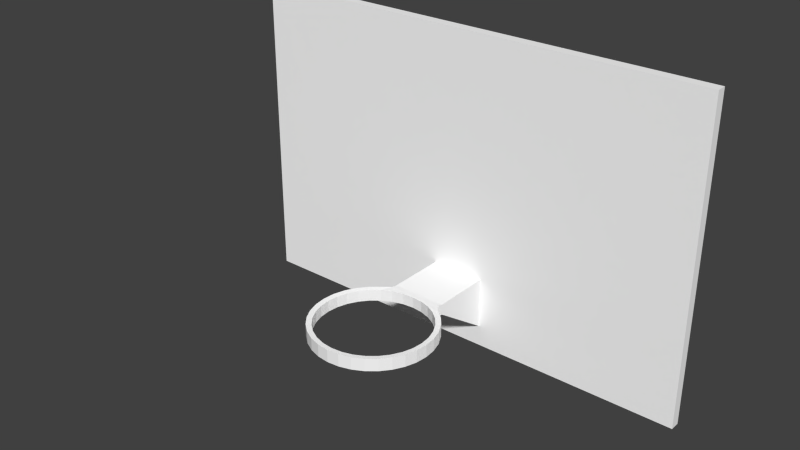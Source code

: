 # Source: hoop.blend  (saved by Blender 2.57.0; exported with 4.5.12 LTS)
import bpy
from mathutils import Matrix  # noqa: F401  (used for matrix-valued properties, if any)

bpy.ops.wm.read_factory_settings(use_empty=True)
scene = bpy.context.scene
scene.name = 'Scene'

# ---- collections
col_collection_1 = bpy.data.collections.new('Collection 1'); scene.collection.children.link(col_collection_1)

# ---- materials (node trees are filled in below, after node groups)
mat_material = bpy.data.materials.new('Material')
mat_material.alpha_threshold = 0.0
mat_material.use_transparent_shadow = False
mat_material.diffuse_color = (1.0, 1.0, 1.0, 1.0)
mat_material.roughness = 0.5
mat_material.line_color = (0.0, 0.0, 0.0, 1.0)

# ---- material node trees

# ---- world
world_world = bpy.data.worlds.new('World'); scene.world = world_world
world_world.color = (0.05088, 0.05088, 0.05088)
world_world.use_sun_shadow = False
world_world.sun_shadow_jitter_overblur = 0.0
world_world.cycles.sampling_method = 'MANUAL'
world_world.cycles.sample_map_resolution = 256

# ---- meshes
me_cube = bpy.data.meshes.new('Cube')
me_cube.from_pydata([(1.0, 1.0, -1.0), (1.0, -1.0, -1.0), (-1.0, -1.0, -1.0), (-1.0, 1.0, -1.0), (1.0, 1.0, 1.0), (1.0, -1.0, 1.0), (-1.0, -1.0, 1.0), (-1.0, 1.0, 1.0), (-1.0, -1.0, 1.0), (1.0, -1.0, 1.0), (-1.0, -1.0, -1.0), (1.0, -1.0, -1.0), (0.1152, -1.0, -0.8649), (-0.1152, -1.0, -0.8649), (0.1152, -1.0, -0.5337), (-0.1152, -1.0, -0.5337), (-0.1152, -12.97, -0.5337), (0.1152, -12.97, -0.5337), (-0.1152, -12.92, -0.6011), (0.1152, -12.92, -0.6011), (0.1151, -14.12, -0.6001), (-0.1147, -14.13, -0.6001), (0.1151, -14.15, -0.5267), (-0.1147, -14.16, -0.5267), (0.1404, -15.67, -0.599), (0.1789, -17.17, -0.599), (0.2105, -19.0, -0.599), (0.234, -21.09, -0.599), (0.2485, -23.36, -0.599), (0.2533, -25.71, -0.599), (0.2485, -28.07, -0.599), (0.234, -30.34, -0.599), (0.2105, -32.42, -0.599), (0.1789, -34.25, -0.599), (0.1404, -35.76, -0.599), (0.0964, -36.87, -0.599), (0.04871, -37.56, -0.599), (-0.0008921, -37.79, -0.599), (-0.05049, -37.56, -0.599), (-0.09818, -36.87, -0.599), (-0.1421, -35.76, -0.599), (-0.1807, -34.25, -0.599), (-0.2123, -32.42, -0.599), (-0.2358, -30.34, -0.599), (-0.2502, -28.07, -0.599), (-0.2551, -25.71, -0.599), (-0.2502, -23.36, -0.599), (-0.2358, -21.09, -0.599), (-0.2123, -19.0, -0.599), (-0.1807, -17.17, -0.599), (-0.1421, -15.67, -0.599), (0.1404, -15.67, -0.5196), (0.1789, -17.17, -0.5196), (0.2105, -19.0, -0.5196), (0.234, -21.09, -0.5196), (0.2485, -23.36, -0.5196), (0.2533, -25.71, -0.5196), (0.2485, -28.07, -0.5196), (0.234, -30.34, -0.5196), (0.2105, -32.42, -0.5196), (0.1789, -34.25, -0.5196), (0.1404, -35.76, -0.5196), (0.0964, -36.87, -0.5196), (0.04871, -37.56, -0.5196), (-0.0008918, -37.79, -0.5196), (-0.05049, -37.56, -0.5196), (-0.09818, -36.87, -0.5196), (-0.1421, -35.76, -0.5196), (-0.1807, -34.25, -0.5196), (-0.2123, -32.42, -0.5196), (-0.2358, -30.34, -0.5196), (-0.2502, -28.07, -0.5196), (-0.2551, -25.71, -0.5196), (-0.2502, -23.36, -0.5196), (-0.2358, -21.09, -0.5196), (-0.2123, -19.0, -0.5196), (-0.1807, -17.17, -0.5196), (-0.1421, -15.67, -0.5196), (-0.0462, -14.89, -0.525), (-0.08977, -15.52, -0.523), (-0.1299, -16.54, -0.523), (-0.1651, -17.91, -0.523), (-0.194, -19.58, -0.523), (-0.2155, -21.49, -0.523), (-0.2287, -23.56, -0.523), (-0.2331, -25.71, -0.523), (-0.2287, -27.87, -0.523), (-0.2155, -29.94, -0.523), (-0.194, -31.84, -0.523), (-0.1651, -33.52, -0.523), (-0.1299, -34.89, -0.523), (-0.08977, -35.91, -0.523), (-0.0462, -36.54, -0.523), (-0.0008918, -36.75, -0.523), (0.04442, -36.54, -0.523), (0.08798, -35.91, -0.523), (0.1281, -34.89, -0.523), (0.1633, -33.52, -0.523), (0.1922, -31.84, -0.523), (0.2137, -29.94, -0.523), (0.2269, -27.87, -0.523), (0.2313, -25.71, -0.523), (0.2269, -23.56, -0.523), (0.2137, -21.49, -0.523), (0.1922, -19.58, -0.523), (0.1633, -17.91, -0.523), (0.1281, -16.54, -0.523), (0.08798, -15.52, -0.523), (0.04442, -14.89, -0.525), (-0.0008917, -14.68, -0.5263), (-0.0462, -14.89, -0.5955), (-0.08977, -15.52, -0.5955), (-0.1299, -16.54, -0.5955), (-0.1651, -17.91, -0.5955), (-0.194, -19.58, -0.5955), (-0.2155, -21.49, -0.5955), (-0.2287, -23.56, -0.5955), (-0.2331, -25.71, -0.5955), (-0.2287, -27.87, -0.5955), (-0.2155, -29.94, -0.5955), (-0.194, -31.84, -0.5955), (-0.1651, -33.52, -0.5955), (-0.1299, -34.89, -0.5955), (-0.08977, -35.91, -0.5955), (-0.0462, -36.54, -0.5955), (-0.0008921, -36.75, -0.5955), (0.04442, -36.54, -0.5955), (0.08798, -35.91, -0.5955), (0.1281, -34.89, -0.5955), (0.1633, -33.52, -0.5955), (0.1922, -31.84, -0.5955), (0.2137, -29.94, -0.5955), (0.2269, -27.87, -0.5955), (0.2313, -25.71, -0.5955), (0.2269, -23.56, -0.5955), (0.2137, -21.49, -0.5955), (0.1922, -19.58, -0.5955), (0.1633, -17.91, -0.5955), (0.1281, -16.54, -0.5955), (0.08798, -15.52, -0.5955), (0.04442, -14.89, -0.5955), (-0.000892, -14.68, -0.5955), (0.5, -1.0, -1.0), (-5.96e-08, -1.0, -1.0), (-0.5, -1.0, -1.0), (0.5, 1.0, -1.0), (1.788e-07, 1.0, -1.0), (-0.5, 1.0, -1.0), (0.5, -1.0, 1.0), (-5.364e-07, -1.0, 1.0), (-0.5, -1.0, 1.0), (0.5, 1.0, 1.0), (2.384e-07, 1.0, 1.0), (-0.5, 1.0, 1.0), (-0.5, -1.0, 1.0), (-4.768e-07, -1.0, 1.0), (0.5, -1.0, 1.0), (-0.5, -1.0, -1.0), (-1.192e-07, -1.0, -1.0), (0.5, -1.0, -1.0), (0.05759, -1.0, -0.8649), (-2.012e-07, -1.0, -0.8649), (-0.05759, -1.0, -0.8649), (0.05759, -1.0, -0.5337), (-2.831e-07, -1.0, -0.5337), (-0.05759, -1.0, -0.5337), (-0.05759, -12.97, -0.5337), (-2.757e-07, -12.97, -0.5337), (0.05759, -12.97, -0.5337), (-0.05759, -12.92, -0.6011), (-1.937e-07, -12.92, -0.6011), (0.05759, -12.92, -0.6011), (0.05759, -14.07, -0.6011), (-2.012e-07, -14.07, -0.6011), (-0.05759, -14.07, -0.6011), (0.05759, -14.12, -0.5275), (-2.831e-07, -14.12, -0.5275), (-0.05759, -14.12, -0.5275)], [], [(0, 4, 5, 1), (2, 6, 7, 3), (6, 2, 10, 8), (1, 5, 9, 11), (11, 9, 14, 12), (8, 10, 13, 15), (12, 14, 17, 19), (13, 18, 16, 15), (16, 18, 21, 23), (19, 17, 22, 20), (20, 22, 51, 24), (24, 51, 52, 25), (25, 52, 53, 26), (26, 53, 54, 27), (27, 54, 55, 28), (28, 55, 56, 29), (29, 56, 57, 30), (30, 57, 58, 31), (31, 58, 59, 32), (32, 59, 60, 33), (33, 60, 61, 34), (34, 61, 62, 35), (35, 62, 63, 36), (36, 63, 64, 37), (37, 64, 65, 38), (38, 65, 66, 39), (39, 66, 67, 40), (40, 67, 68, 41), (41, 68, 69, 42), (42, 69, 70, 43), (43, 70, 71, 44), (44, 71, 72, 45), (45, 72, 73, 46), (46, 73, 74, 47), (47, 74, 75, 48), (48, 75, 76, 49), (49, 76, 77, 50), (50, 77, 23, 21), (23, 77, 80, 79), (50, 21, 111, 112), (77, 76, 81, 80), (49, 50, 112, 113), (76, 75, 82, 81), (48, 49, 113, 114), (75, 74, 83, 82), (47, 48, 114, 115), (74, 73, 84, 83), (46, 47, 115, 116), (73, 72, 85, 84), (45, 46, 116, 117), (72, 71, 86, 85), (44, 45, 117, 118), (71, 70, 87, 86), (43, 44, 118, 119), (70, 69, 88, 87), (42, 43, 119, 120), (69, 68, 89, 88), (41, 42, 120, 121), (68, 67, 90, 89), (40, 41, 121, 122), (67, 66, 91, 90), (39, 40, 122, 123), (66, 65, 92, 91), (38, 39, 123, 124), (65, 64, 93, 92), (37, 38, 124, 125), (64, 63, 94, 93), (36, 37, 125, 126), (63, 62, 95, 94), (35, 36, 126, 127), (62, 61, 96, 95), (34, 35, 127, 128), (61, 60, 97, 96), (33, 34, 128, 129), (60, 59, 98, 97), (32, 33, 129, 130), (59, 58, 99, 98), (31, 32, 130, 131), (58, 57, 100, 99), (30, 31, 131, 132), (57, 56, 101, 100), (29, 30, 132, 133), (56, 55, 102, 101), (28, 29, 133, 134), (55, 54, 103, 102), (27, 28, 134, 135), (54, 53, 104, 103), (26, 27, 135, 136), (53, 52, 105, 104), (25, 26, 136, 137), (52, 51, 106, 105), (24, 25, 137, 138), (51, 22, 107, 106), (20, 24, 138, 139), (108, 109, 141, 140), (107, 108, 140, 139), (106, 107, 139, 138), (105, 106, 138, 137), (104, 105, 137, 136), (103, 104, 136, 135), (102, 103, 135, 134), (101, 102, 134, 133), (100, 101, 133, 132), (99, 100, 132, 131), (98, 99, 131, 130), (97, 98, 130, 129), (96, 97, 129, 128), (95, 96, 128, 127), (94, 95, 127, 126), (93, 94, 126, 125), (92, 93, 125, 124), (91, 92, 124, 123), (90, 91, 123, 122), (89, 90, 122, 121), (88, 89, 121, 120), (87, 88, 120, 119), (86, 87, 119, 118), (85, 86, 118, 117), (84, 85, 117, 116), (83, 84, 116, 115), (82, 83, 115, 114), (81, 82, 114, 113), (80, 81, 113, 112), (79, 80, 112, 111), (78, 79, 111, 110), (109, 78, 110, 141), (145, 0, 1, 142), (142, 143, 146, 145), (143, 144, 147, 146), (144, 2, 3, 147), (4, 151, 148, 5), (151, 152, 149, 148), (152, 153, 150, 149), (153, 7, 6, 150), (0, 145, 151, 4), (145, 146, 152, 151), (146, 147, 153, 152), (147, 3, 7, 153), (5, 148, 156, 9), (148, 149, 155, 156), (149, 150, 154, 155), (150, 6, 8, 154), (2, 144, 157, 10), (144, 143, 158, 157), (143, 142, 159, 158), (142, 1, 11, 159), (10, 157, 162, 13), (157, 158, 161, 162), (158, 159, 160, 161), (159, 11, 12, 160), (9, 156, 163, 14), (156, 155, 164, 163), (155, 154, 165, 164), (154, 8, 15, 165), (14, 163, 168, 17), (163, 164, 167, 168), (164, 165, 166, 167), (165, 15, 16, 166), (13, 162, 169, 18), (162, 161, 170, 169), (161, 160, 171, 170), (160, 12, 19, 171), (18, 169, 174, 21), (169, 170, 173, 174), (170, 171, 172, 173), (171, 19, 20, 172), (17, 168, 175, 22), (168, 167, 176, 175), (167, 166, 177, 176), (166, 16, 23, 177), (21, 23, 177, 174), (174, 177, 176, 173), (173, 176, 175, 172), (172, 175, 22, 20), (108, 175, 176, 109), (107, 22, 175, 108), (78, 109, 176, 177), (78, 177, 23, 79), (21, 174, 110, 111), (110, 174, 173, 141), (140, 141, 173, 172), (139, 140, 172, 20)])
me_cube.materials.append(mat_material)
me_cube.use_remesh_preserve_volume = False
me_cube.use_remesh_preserve_attributes = False
me_cube.use_mirror_vertex_groups = False
me_cube.update()

# ---- objects
ob_cube = bpy.data.objects.new('Cube', me_cube)

# ---- transforms, parenting, visibility, modifiers, constraints
ob_cube.location = (0.0, 0.1423, 2.365)
ob_cube.scale = (2.95, 0.06209, 1.95)
ob_cube.lineart.crease_threshold = 0.0

# ---- collection membership
col_collection_1.objects.link(ob_cube)

# ---- scene / render settings (as saved in the file)
scene.frame_start = 1; scene.frame_end = 250; scene.frame_set(21)
scene.render.engine = 'BLENDER_EEVEE_NEXT'
scene.render.image_settings.color_mode = 'RGB'
scene.render.image_settings.compression = 90
scene.render.resolution_percentage = 50
scene.render.dither_intensity = 0.0
scene.render.bake_margin = 2
scene.render.bake_bias = 0.0
scene.cycles.use_denoising = False
scene.cycles.samples = 10
scene.cycles.sampling_pattern = 'TABULATED_SOBOL'
scene.cycles.light_sampling_threshold = 0.0
scene.cycles.use_adaptive_sampling = False
scene.cycles.use_light_tree = False
scene.cycles.blur_glossy = 0.0
scene.cycles.volume_bounces = 1
scene.cycles.pixel_filter_type = 'GAUSSIAN'
scene.cycles.sample_clamp_indirect = 0.0
scene.view_settings.view_transform = 'Standard'
bpy.context.view_layer.update()

# ---- added for rendering (the .blend has no active camera and no usable light): camera, sun
cam_auto = bpy.data.cameras.new('AutoCamera')
cam_auto.lens = 50.0
cam_auto.sensor_width = 36.0
cam_auto.clip_end = 1000.0
ob_auto_camera = bpy.data.objects.new('AutoCamera', cam_auto)
scene.collection.objects.link(ob_auto_camera)
ob_auto_camera.location = (6.91274, -9.29529, 7.89535)
ob_auto_camera.rotation_euler = (1.09748, -7.21219e-08, 0.694738)
scene.camera = ob_auto_camera
light_auto_sun = bpy.data.lights.new('AutoSun', 'SUN')
light_auto_sun.energy = 3.0
light_auto_sun.angle = 0.0523599
ob_auto_sun = bpy.data.objects.new('AutoSun', light_auto_sun)
scene.collection.objects.link(ob_auto_sun)
ob_auto_sun.rotation_euler = (0.872665, 0.174533, 0.523599)
bpy.context.view_layer.update()
